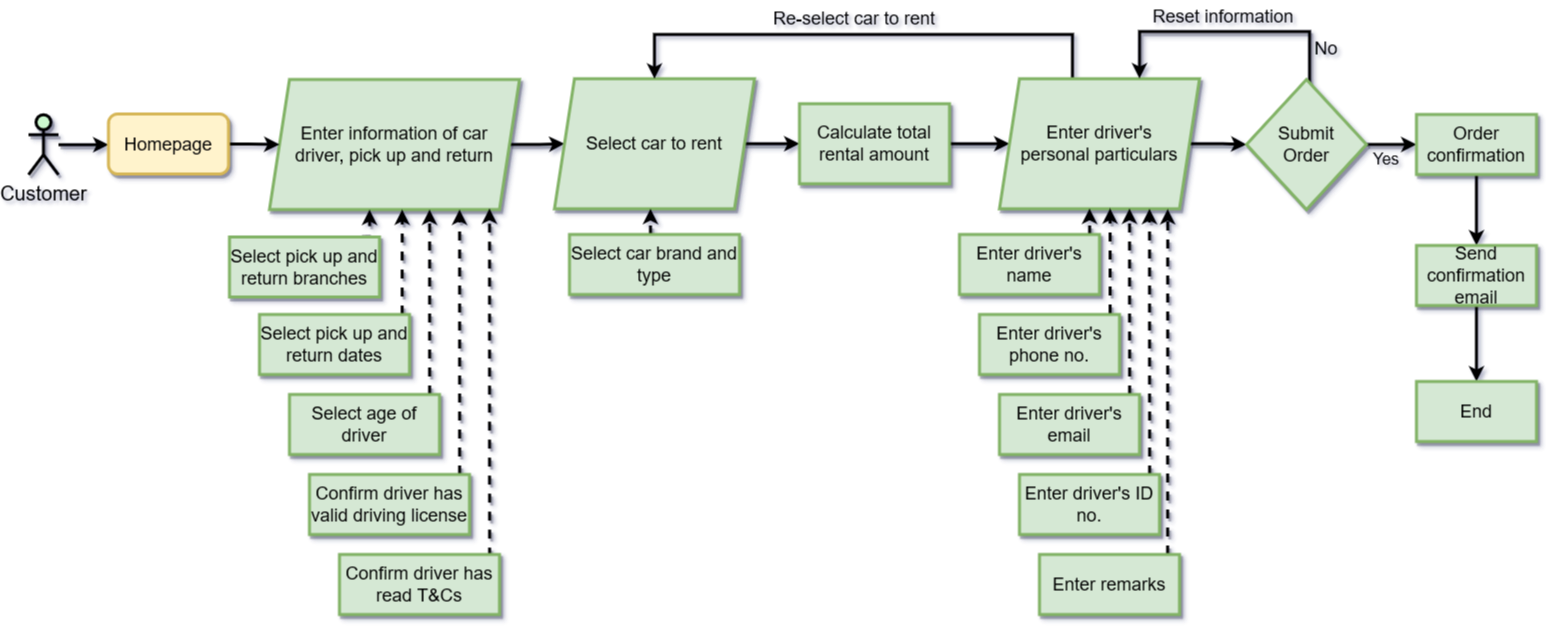

The diagram above was exported from draw.io. Its source (the exported page's mxGraphModel, read from the mxfile embedded in the PNG):
<mxGraphModel dx="5597" dy="1415" grid="0" gridSize="10" guides="1" tooltips="1" connect="1" arrows="1" fold="1" page="0" pageScale="1" pageWidth="2500" pageHeight="827" background="none" math="0" shadow="1">
  <root>
    <mxCell id="0" />
    <mxCell id="1" parent="0" />
    <mxCell id="ePE7i9SFc8uEp5SALIoM-14" style="edgeStyle=orthogonalEdgeStyle;rounded=0;orthogonalLoop=1;jettySize=auto;html=1;entryX=0;entryY=0.5;entryDx=0;entryDy=0;fontSize=18;shadow=1;strokeWidth=3;" parent="1" source="ePE7i9SFc8uEp5SALIoM-6" edge="1">
      <mxGeometry relative="1" as="geometry">
        <mxPoint x="-3595" y="-118.75" as="targetPoint" />
      </mxGeometry>
    </mxCell>
    <mxCell id="ePE7i9SFc8uEp5SALIoM-6" value="&lt;font style=&quot;font-size: 20px;&quot;&gt;Customer&lt;/font&gt;" style="shape=umlActor;verticalLabelPosition=bottom;verticalAlign=top;html=1;outlineConnect=0;rounded=0;shadow=1;fillColor=#cdf8d0;strokeWidth=3;" parent="1" vertex="1">
      <mxGeometry x="-3675" y="-148.75" width="30" height="60" as="geometry" />
    </mxCell>
    <mxCell id="ePE7i9SFc8uEp5SALIoM-36" style="edgeStyle=orthogonalEdgeStyle;rounded=0;orthogonalLoop=1;jettySize=auto;html=1;fontSize=18;shadow=1;strokeWidth=3;" parent="1" source="ePE7i9SFc8uEp5SALIoM-18" target="ePE7i9SFc8uEp5SALIoM-35" edge="1">
      <mxGeometry relative="1" as="geometry" />
    </mxCell>
    <mxCell id="ePE7i9SFc8uEp5SALIoM-18" value="&lt;div&gt;Enter information of car&lt;/div&gt;&lt;div&gt;driver, pick up and return&lt;br&gt;&lt;/div&gt;" style="shape=parallelogram;perimeter=parallelogramPerimeter;whiteSpace=wrap;html=1;fixedSize=1;fontSize=18;fillColor=#d5e8d4;strokeColor=#82b366;rounded=0;shadow=1;strokeWidth=3;" parent="1" vertex="1">
      <mxGeometry x="-3434" y="-184" width="250" height="130" as="geometry" />
    </mxCell>
    <mxCell id="ePE7i9SFc8uEp5SALIoM-30" style="edgeStyle=orthogonalEdgeStyle;rounded=0;orthogonalLoop=1;jettySize=auto;html=1;dashed=1;fontSize=18;exitX=0.884;exitY=0.012;exitDx=0;exitDy=0;exitPerimeter=0;shadow=1;strokeWidth=3;" parent="1" edge="1">
      <mxGeometry relative="1" as="geometry">
        <mxPoint x="-3334" y="-54" as="targetPoint" />
        <mxPoint x="-3341.4" y="-26.779999999999973" as="sourcePoint" />
        <Array as="points">
          <mxPoint x="-3334" y="-27" />
          <mxPoint x="-3334" y="-54" />
        </Array>
      </mxGeometry>
    </mxCell>
    <mxCell id="ePE7i9SFc8uEp5SALIoM-21" value="Select pick up and return branches" style="rounded=0;whiteSpace=wrap;html=1;fontSize=18;fillColor=#d5e8d4;strokeColor=#82b366;shadow=1;strokeWidth=3;" parent="1" vertex="1">
      <mxGeometry x="-3474" y="-26.5" width="150" height="60" as="geometry" />
    </mxCell>
    <mxCell id="ePE7i9SFc8uEp5SALIoM-31" style="edgeStyle=orthogonalEdgeStyle;rounded=0;orthogonalLoop=1;jettySize=auto;html=1;dashed=1;fontSize=18;exitX=0.951;exitY=0.001;exitDx=0;exitDy=0;exitPerimeter=0;shadow=1;strokeWidth=3;" parent="1" source="ePE7i9SFc8uEp5SALIoM-22" target="ePE7i9SFc8uEp5SALIoM-18" edge="1">
      <mxGeometry relative="1" as="geometry">
        <Array as="points">
          <mxPoint x="-3301" y="-29" />
          <mxPoint x="-3301" y="-29" />
        </Array>
      </mxGeometry>
    </mxCell>
    <mxCell id="ePE7i9SFc8uEp5SALIoM-22" value="Select pick up and return dates" style="rounded=0;whiteSpace=wrap;html=1;fontSize=18;fillColor=#d5e8d4;strokeColor=#82b366;shadow=1;strokeWidth=3;" parent="1" vertex="1">
      <mxGeometry x="-3444" y="51" width="150" height="60" as="geometry" />
    </mxCell>
    <mxCell id="ePE7i9SFc8uEp5SALIoM-32" style="edgeStyle=orthogonalEdgeStyle;rounded=0;orthogonalLoop=1;jettySize=auto;html=1;dashed=1;fontSize=18;shadow=1;strokeWidth=3;" parent="1" source="ePE7i9SFc8uEp5SALIoM-23" target="ePE7i9SFc8uEp5SALIoM-18" edge="1">
      <mxGeometry relative="1" as="geometry">
        <mxPoint x="-3264" y="-49" as="targetPoint" />
        <Array as="points">
          <mxPoint x="-3274" y="-19" />
          <mxPoint x="-3274" y="-19" />
        </Array>
      </mxGeometry>
    </mxCell>
    <mxCell id="ePE7i9SFc8uEp5SALIoM-23" value="Select age of driver" style="rounded=0;whiteSpace=wrap;html=1;fontSize=18;fillColor=#d5e8d4;strokeColor=#82b366;shadow=1;strokeWidth=3;" parent="1" vertex="1">
      <mxGeometry x="-3414" y="131" width="150" height="60" as="geometry" />
    </mxCell>
    <mxCell id="ePE7i9SFc8uEp5SALIoM-33" style="edgeStyle=orthogonalEdgeStyle;rounded=0;orthogonalLoop=1;jettySize=auto;html=1;dashed=1;fontSize=18;shadow=1;strokeWidth=3;" parent="1" source="ePE7i9SFc8uEp5SALIoM-24" target="ePE7i9SFc8uEp5SALIoM-18" edge="1">
      <mxGeometry relative="1" as="geometry">
        <mxPoint x="-3234" y="-59" as="targetPoint" />
        <Array as="points">
          <mxPoint x="-3244" y="-29" />
          <mxPoint x="-3244" y="-29" />
        </Array>
      </mxGeometry>
    </mxCell>
    <mxCell id="ePE7i9SFc8uEp5SALIoM-24" value="Confirm driver has valid driving license" style="rounded=0;whiteSpace=wrap;html=1;fontSize=18;fillColor=#d5e8d4;strokeColor=#82b366;shadow=1;strokeWidth=3;" parent="1" vertex="1">
      <mxGeometry x="-3394" y="211" width="160" height="60" as="geometry" />
    </mxCell>
    <mxCell id="ePE7i9SFc8uEp5SALIoM-34" style="edgeStyle=orthogonalEdgeStyle;rounded=0;orthogonalLoop=1;jettySize=auto;html=1;dashed=1;fontSize=18;entryX=0.88;entryY=0.967;entryDx=0;entryDy=0;entryPerimeter=0;shadow=1;strokeWidth=3;" parent="1" edge="1">
      <mxGeometry relative="1" as="geometry">
        <mxPoint x="-3214" y="-55.04000000000008" as="targetPoint" />
        <mxPoint x="-3284" y="295" as="sourcePoint" />
        <Array as="points" />
      </mxGeometry>
    </mxCell>
    <mxCell id="ePE7i9SFc8uEp5SALIoM-25" value="Confirm driver has read T&amp;amp;Cs" style="rounded=0;whiteSpace=wrap;html=1;fontSize=18;fillColor=#d5e8d4;strokeColor=#82b366;shadow=1;strokeWidth=3;" parent="1" vertex="1">
      <mxGeometry x="-3364" y="291" width="160" height="60" as="geometry" />
    </mxCell>
    <mxCell id="ePE7i9SFc8uEp5SALIoM-40" style="edgeStyle=orthogonalEdgeStyle;rounded=0;orthogonalLoop=1;jettySize=auto;html=1;entryX=0;entryY=0.5;entryDx=0;entryDy=0;fontSize=18;shadow=1;strokeWidth=3;" parent="1" target="ePE7i9SFc8uEp5SALIoM-39" edge="1">
      <mxGeometry relative="1" as="geometry">
        <mxPoint x="-2963" y="-119.75" as="sourcePoint" />
      </mxGeometry>
    </mxCell>
    <mxCell id="ePE7i9SFc8uEp5SALIoM-35" value="Select car to rent" style="shape=parallelogram;perimeter=parallelogramPerimeter;whiteSpace=wrap;html=1;fixedSize=1;fontSize=18;fillColor=#d5e8d4;strokeColor=#82b366;rounded=0;shadow=1;strokeWidth=3;" parent="1" vertex="1">
      <mxGeometry x="-3149" y="-184.75" width="200" height="130" as="geometry" />
    </mxCell>
    <mxCell id="ePE7i9SFc8uEp5SALIoM-38" value="" style="edgeStyle=orthogonalEdgeStyle;rounded=0;orthogonalLoop=1;jettySize=auto;html=1;fontSize=18;dashed=1;shadow=1;strokeWidth=3;" parent="1" edge="1">
      <mxGeometry relative="1" as="geometry">
        <mxPoint x="-3053" y="-29" as="sourcePoint" />
        <mxPoint x="-3053" y="-54.75" as="targetPoint" />
        <Array as="points">
          <mxPoint x="-3053" y="-44" />
          <mxPoint x="-3053" y="-44" />
        </Array>
      </mxGeometry>
    </mxCell>
    <mxCell id="ePE7i9SFc8uEp5SALIoM-37" value="Select car brand and type" style="rounded=0;whiteSpace=wrap;html=1;fontSize=18;fillColor=#d5e8d4;strokeColor=#82b366;shadow=1;strokeWidth=3;" parent="1" vertex="1">
      <mxGeometry x="-3134" y="-29" width="170" height="60" as="geometry" />
    </mxCell>
    <mxCell id="ePE7i9SFc8uEp5SALIoM-43" style="edgeStyle=orthogonalEdgeStyle;rounded=0;orthogonalLoop=1;jettySize=auto;html=1;entryX=0;entryY=0.5;entryDx=0;entryDy=0;fontSize=18;shadow=1;strokeWidth=3;" parent="1" source="ePE7i9SFc8uEp5SALIoM-39" target="ePE7i9SFc8uEp5SALIoM-42" edge="1">
      <mxGeometry relative="1" as="geometry" />
    </mxCell>
    <mxCell id="ePE7i9SFc8uEp5SALIoM-39" value="Calculate total rental amount" style="rounded=0;whiteSpace=wrap;html=1;fontSize=18;fillColor=#d5e8d4;strokeColor=#82b366;shadow=1;strokeWidth=3;" parent="1" vertex="1">
      <mxGeometry x="-2904" y="-159.75" width="150" height="80" as="geometry" />
    </mxCell>
    <mxCell id="ePE7i9SFc8uEp5SALIoM-49" style="edgeStyle=orthogonalEdgeStyle;rounded=0;orthogonalLoop=1;jettySize=auto;html=1;entryX=0;entryY=0.5;entryDx=0;entryDy=0;fontSize=18;shadow=1;strokeWidth=3;" parent="1" source="ePE7i9SFc8uEp5SALIoM-42" target="ePE7i9SFc8uEp5SALIoM-48" edge="1">
      <mxGeometry relative="1" as="geometry" />
    </mxCell>
    <mxCell id="WUmvGGUVYZybde3wajhA-2" style="edgeStyle=orthogonalEdgeStyle;rounded=0;orthogonalLoop=1;jettySize=auto;html=1;entryX=0.5;entryY=0;entryDx=0;entryDy=0;fontSize=18;exitX=0.365;exitY=0.006;exitDx=0;exitDy=0;exitPerimeter=0;strokeWidth=3;" parent="1" source="ePE7i9SFc8uEp5SALIoM-42" target="ePE7i9SFc8uEp5SALIoM-35" edge="1">
      <mxGeometry relative="1" as="geometry">
        <Array as="points">
          <mxPoint x="-2631" y="-229" />
          <mxPoint x="-3049" y="-229" />
        </Array>
        <mxPoint x="-3053" y="-184.75" as="targetPoint" />
      </mxGeometry>
    </mxCell>
    <mxCell id="ePE7i9SFc8uEp5SALIoM-42" value="&lt;div&gt;Enter driver's&lt;/div&gt;&lt;div&gt;personal particulars&lt;br&gt;&lt;/div&gt;" style="shape=parallelogram;perimeter=parallelogramPerimeter;whiteSpace=wrap;html=1;fixedSize=1;fontSize=18;fillColor=#d5e8d4;strokeColor=#82b366;rounded=0;shadow=1;strokeWidth=3;" parent="1" vertex="1">
      <mxGeometry x="-2704" y="-184.75" width="200" height="130" as="geometry" />
    </mxCell>
    <mxCell id="ePE7i9SFc8uEp5SALIoM-47" style="edgeStyle=orthogonalEdgeStyle;rounded=0;orthogonalLoop=1;jettySize=auto;html=1;dashed=1;fontSize=18;shadow=1;strokeWidth=3;" parent="1" source="ePE7i9SFc8uEp5SALIoM-44" edge="1">
      <mxGeometry relative="1" as="geometry">
        <mxPoint x="-2614" y="-55" as="targetPoint" />
        <Array as="points">
          <mxPoint x="-2614" y="-55" />
        </Array>
      </mxGeometry>
    </mxCell>
    <mxCell id="ePE7i9SFc8uEp5SALIoM-44" value="Enter driver's name" style="rounded=0;whiteSpace=wrap;html=1;fontSize=18;fillColor=#d5e8d4;strokeColor=#82b366;shadow=1;strokeWidth=3;" parent="1" vertex="1">
      <mxGeometry x="-2744" y="-29" width="140" height="60" as="geometry" />
    </mxCell>
    <mxCell id="ePE7i9SFc8uEp5SALIoM-50" style="edgeStyle=orthogonalEdgeStyle;rounded=0;orthogonalLoop=1;jettySize=auto;html=1;fontSize=18;shadow=1;strokeWidth=3;" parent="1" source="ePE7i9SFc8uEp5SALIoM-48" edge="1">
      <mxGeometry relative="1" as="geometry">
        <Array as="points">
          <mxPoint x="-2394" y="-232" />
          <mxPoint x="-2564" y="-232" />
        </Array>
        <mxPoint x="-2564" y="-185" as="targetPoint" />
      </mxGeometry>
    </mxCell>
    <mxCell id="ePE7i9SFc8uEp5SALIoM-53" style="edgeStyle=orthogonalEdgeStyle;rounded=0;orthogonalLoop=1;jettySize=auto;html=1;entryX=0;entryY=0.5;entryDx=0;entryDy=0;fontSize=18;shadow=1;strokeWidth=3;" parent="1" source="ePE7i9SFc8uEp5SALIoM-48" target="ePE7i9SFc8uEp5SALIoM-52" edge="1">
      <mxGeometry relative="1" as="geometry" />
    </mxCell>
    <mxCell id="ePE7i9SFc8uEp5SALIoM-48" value="&lt;div&gt;Submit&lt;/div&gt;&lt;div&gt;Order&lt;br&gt;&lt;/div&gt;" style="rhombus;whiteSpace=wrap;html=1;fontSize=18;fillColor=#d5e8d4;strokeColor=#82b366;rounded=0;shadow=1;strokeWidth=3;" parent="1" vertex="1">
      <mxGeometry x="-2457" y="-184" width="120" height="130" as="geometry" />
    </mxCell>
    <mxCell id="ePE7i9SFc8uEp5SALIoM-51" value="Reset information" style="text;html=1;strokeColor=none;fillColor=none;align=center;verticalAlign=middle;whiteSpace=wrap;rounded=0;fontSize=18;shadow=1;strokeWidth=3;" parent="1" vertex="1">
      <mxGeometry x="-2567" y="-262" width="174" height="30" as="geometry" />
    </mxCell>
    <mxCell id="q8fpYohJnw6NOy6NNGCw-1" style="edgeStyle=orthogonalEdgeStyle;rounded=0;orthogonalLoop=1;jettySize=auto;html=1;entryX=0.5;entryY=0;entryDx=0;entryDy=0;strokeWidth=3;" edge="1" parent="1" source="ePE7i9SFc8uEp5SALIoM-52" target="ePE7i9SFc8uEp5SALIoM-54">
      <mxGeometry relative="1" as="geometry" />
    </mxCell>
    <mxCell id="ePE7i9SFc8uEp5SALIoM-52" value="Order confirmation" style="rounded=0;whiteSpace=wrap;html=1;fontSize=18;fillColor=#d5e8d4;strokeColor=#82b366;shadow=1;strokeWidth=3;" parent="1" vertex="1">
      <mxGeometry x="-2287" y="-149" width="120" height="60" as="geometry" />
    </mxCell>
    <mxCell id="q8fpYohJnw6NOy6NNGCw-2" style="edgeStyle=orthogonalEdgeStyle;rounded=0;orthogonalLoop=1;jettySize=auto;html=1;entryX=0.5;entryY=0;entryDx=0;entryDy=0;strokeWidth=3;" edge="1" parent="1" source="ePE7i9SFc8uEp5SALIoM-54" target="ePE7i9SFc8uEp5SALIoM-56">
      <mxGeometry relative="1" as="geometry" />
    </mxCell>
    <mxCell id="ePE7i9SFc8uEp5SALIoM-54" value="Send confirmation email" style="rounded=0;whiteSpace=wrap;html=1;fontSize=18;fillColor=#d5e8d4;strokeColor=#82b366;shadow=1;strokeWidth=3;" parent="1" vertex="1">
      <mxGeometry x="-2287" y="-18" width="120" height="60" as="geometry" />
    </mxCell>
    <mxCell id="ePE7i9SFc8uEp5SALIoM-56" value="End" style="rounded=0;whiteSpace=wrap;html=1;fontSize=18;fillColor=#d5e8d4;strokeColor=#82b366;shadow=1;strokeWidth=3;" parent="1" vertex="1">
      <mxGeometry x="-2287" y="118" width="120" height="60" as="geometry" />
    </mxCell>
    <mxCell id="ePE7i9SFc8uEp5SALIoM-67" value="Yes" style="text;html=1;strokeColor=none;fillColor=none;align=center;verticalAlign=middle;whiteSpace=wrap;rounded=0;fontSize=16;shadow=1;strokeWidth=3;" parent="1" vertex="1">
      <mxGeometry x="-2347" y="-119.75" width="60" height="30" as="geometry" />
    </mxCell>
    <mxCell id="ePE7i9SFc8uEp5SALIoM-81" style="edgeStyle=orthogonalEdgeStyle;rounded=0;orthogonalLoop=1;jettySize=auto;html=1;fontSize=12;startArrow=none;startFill=0;endArrow=classic;endFill=1;dashed=1;entryX=0.553;entryY=1.012;entryDx=0;entryDy=0;entryPerimeter=0;exitX=0.933;exitY=-0.017;exitDx=0;exitDy=0;exitPerimeter=0;shadow=1;strokeWidth=3;" parent="1" source="ePE7i9SFc8uEp5SALIoM-74" edge="1">
      <mxGeometry relative="1" as="geometry">
        <mxPoint x="-2583.9999999999995" y="49" as="sourcePoint" />
        <mxPoint x="-2593.3999999999996" y="-55.190000000000055" as="targetPoint" />
        <Array as="points" />
      </mxGeometry>
    </mxCell>
    <mxCell id="ePE7i9SFc8uEp5SALIoM-74" value="Enter driver's phone no." style="rounded=0;whiteSpace=wrap;html=1;fontSize=18;fillColor=#d5e8d4;strokeColor=#82b366;shadow=1;strokeWidth=3;" parent="1" vertex="1">
      <mxGeometry x="-2724" y="51" width="140" height="60" as="geometry" />
    </mxCell>
    <mxCell id="ePE7i9SFc8uEp5SALIoM-83" style="edgeStyle=orthogonalEdgeStyle;rounded=0;orthogonalLoop=1;jettySize=auto;html=1;entryX=0.65;entryY=0.998;entryDx=0;entryDy=0;entryPerimeter=0;dashed=1;fontSize=12;startArrow=none;startFill=0;endArrow=classic;endFill=1;shadow=1;strokeWidth=3;" parent="1" source="ePE7i9SFc8uEp5SALIoM-75" target="ePE7i9SFc8uEp5SALIoM-42" edge="1">
      <mxGeometry relative="1" as="geometry">
        <Array as="points">
          <mxPoint x="-2574" y="110" />
          <mxPoint x="-2574" y="110" />
        </Array>
      </mxGeometry>
    </mxCell>
    <mxCell id="ePE7i9SFc8uEp5SALIoM-75" value="Enter driver's email" style="rounded=0;whiteSpace=wrap;html=1;fontSize=18;fillColor=#d5e8d4;strokeColor=#82b366;shadow=1;strokeWidth=3;" parent="1" vertex="1">
      <mxGeometry x="-2704" y="131" width="140" height="60" as="geometry" />
    </mxCell>
    <mxCell id="ePE7i9SFc8uEp5SALIoM-84" style="edgeStyle=orthogonalEdgeStyle;rounded=0;orthogonalLoop=1;jettySize=auto;html=1;entryX=0.75;entryY=1;entryDx=0;entryDy=0;dashed=1;fontSize=12;startArrow=none;startFill=0;endArrow=classic;endFill=1;shadow=1;strokeWidth=3;" parent="1" source="ePE7i9SFc8uEp5SALIoM-76" target="ePE7i9SFc8uEp5SALIoM-42" edge="1">
      <mxGeometry relative="1" as="geometry">
        <Array as="points">
          <mxPoint x="-2554" y="190" />
          <mxPoint x="-2554" y="190" />
        </Array>
      </mxGeometry>
    </mxCell>
    <mxCell id="ePE7i9SFc8uEp5SALIoM-76" value="Enter driver's ID no." style="rounded=0;whiteSpace=wrap;html=1;fontSize=18;fillColor=#d5e8d4;strokeColor=#82b366;shadow=1;strokeWidth=3;" parent="1" vertex="1">
      <mxGeometry x="-2684" y="211" width="140" height="60" as="geometry" />
    </mxCell>
    <mxCell id="ePE7i9SFc8uEp5SALIoM-85" style="edgeStyle=orthogonalEdgeStyle;rounded=0;orthogonalLoop=1;jettySize=auto;html=1;entryX=0.841;entryY=1.002;entryDx=0;entryDy=0;entryPerimeter=0;dashed=1;fontSize=12;startArrow=none;startFill=0;endArrow=classic;endFill=1;shadow=1;strokeWidth=3;" parent="1" source="ePE7i9SFc8uEp5SALIoM-77" target="ePE7i9SFc8uEp5SALIoM-42" edge="1">
      <mxGeometry relative="1" as="geometry">
        <Array as="points">
          <mxPoint x="-2536" y="250" />
          <mxPoint x="-2536" y="250" />
        </Array>
      </mxGeometry>
    </mxCell>
    <mxCell id="ePE7i9SFc8uEp5SALIoM-77" value="Enter remarks" style="rounded=0;whiteSpace=wrap;html=1;fontSize=18;fillColor=#d5e8d4;strokeColor=#82b366;shadow=1;strokeWidth=3;" parent="1" vertex="1">
      <mxGeometry x="-2664" y="291" width="140" height="60" as="geometry" />
    </mxCell>
    <mxCell id="J8bGm-42cG6A9V-dw6by-2" value="Re-select car to rent" style="text;html=1;strokeColor=none;fillColor=none;align=center;verticalAlign=middle;whiteSpace=wrap;rounded=0;fontSize=18;shadow=1;strokeWidth=3;" parent="1" vertex="1">
      <mxGeometry x="-2944" y="-260" width="190" height="30" as="geometry" />
    </mxCell>
    <mxCell id="J8bGm-42cG6A9V-dw6by-3" value="No" style="text;html=1;strokeColor=none;fillColor=none;align=center;verticalAlign=middle;whiteSpace=wrap;rounded=0;fontSize=18;shadow=1;strokeWidth=3;" parent="1" vertex="1">
      <mxGeometry x="-2407" y="-230" width="60" height="30" as="geometry" />
    </mxCell>
    <mxCell id="WUmvGGUVYZybde3wajhA-5" style="edgeStyle=orthogonalEdgeStyle;rounded=0;orthogonalLoop=1;jettySize=auto;html=1;fontSize=18;strokeWidth=3;" parent="1" source="J8bGm-42cG6A9V-dw6by-7" target="ePE7i9SFc8uEp5SALIoM-18" edge="1">
      <mxGeometry relative="1" as="geometry" />
    </mxCell>
    <mxCell id="J8bGm-42cG6A9V-dw6by-7" value="Homepage" style="rounded=1;whiteSpace=wrap;html=1;fontSize=18;fillColor=#fff2cc;strokeColor=#d6b656;shadow=1;strokeWidth=3;" parent="1" vertex="1">
      <mxGeometry x="-3595" y="-149.5" width="120" height="60" as="geometry" />
    </mxCell>
  </root>
</mxGraphModel>